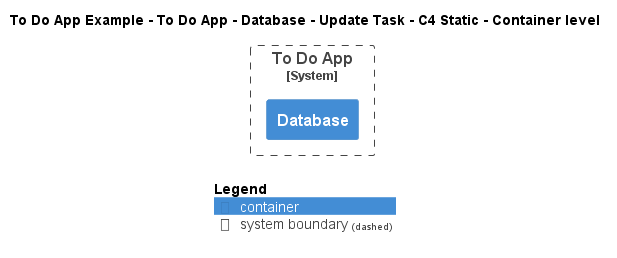

The diagram above was rendered by PlantUML. Its source (embedded in the PNG):
@startuml
!include ..\..\..\..\..\..\..\.c4s\C4_Container.puml

AddElementTag("c4interflow:lifecycle:new", $bgColor=green, $fontColor=#ffffff, $borderColor=green, $shadowing="False")
AddElementTag("c4interflow:lifecycle:changed", $bgColor=orange, $fontColor=#ffffff, $borderColor=orange, $shadowing="False")
AddElementTag("c4interflow:lifecycle:removed", $bgColor=red, $fontColor=#ffffff, $borderColor=red, $shadowing="False")

AddRelTag("c4interflow:lifecycle:new", $textColor=green, $lineColor=green)
AddRelTag("c4interflow:lifecycle:changed", $textColor=orange, $lineColor=orange)
AddRelTag("c4interflow:lifecycle:removed", $textColor=red, $lineColor=red)

SHOW_PERSON_PORTRAIT()
LAYOUT_TOP_DOWN()

skinparam linetype polyline

title To Do App Example - To Do App - Database - Update Task - C4 Static - Container level


System_Boundary(ToDoAppExample.SoftwareSystems.ToDoApp, "To Do App") {
    Container(ToDoAppExample.SoftwareSystems.ToDoApp.Containers.Database, "Database", "", "")
}



SHOW_LEGEND()
@enduml